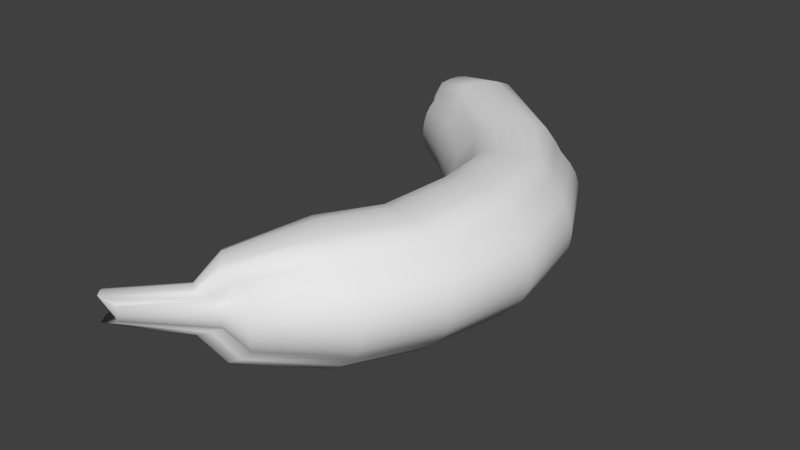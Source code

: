 # Source: banana.blend  (saved by Blender 2.76.0; exported with 4.5.12 LTS)
import bpy
from mathutils import Matrix  # noqa: F401  (used for matrix-valued properties, if any)

bpy.ops.wm.read_factory_settings(use_empty=True)
scene = bpy.context.scene
scene.name = 'Scene'

# ---- collections
col_collection_1 = bpy.data.collections.new('Collection 1'); scene.collection.children.link(col_collection_1)

# ---- world
world_world = bpy.data.worlds.new('World'); scene.world = world_world
world_world.color = (0.05088, 0.05088, 0.05088)
world_world.use_sun_shadow = False
world_world.sun_shadow_jitter_overblur = 0.0
world_world.cycles.sampling_method = 'MANUAL'
world_world.cycles.sample_map_resolution = 256

# ---- meshes
me_cylinder_001 = bpy.data.meshes.new('Cylinder.001')
me_cylinder_001.from_pydata([(-1.794, 3.617, -0.07156), (-1.253, -0.3545, -0.07825), (-1.791, 3.621, -0.03372), (-1.252, -0.3563, -0.05781), (-1.786, 3.632, 0.002482), (-1.248, -0.3615, -0.03825), (-1.779, 3.649, 0.03565), (-1.242, -0.3697, -0.02033), (-1.769, 3.672, 0.06452), (-1.234, -0.3808, -0.004733), (-1.762, 3.695, 0.09775), (-1.28, -0.4266, 0.01459), (-1.75, 3.724, 0.1294), (-1.337, -0.4845, 0.03344), (-1.735, 3.762, 0.1409), (-1.324, -0.5032, 0.03966), (-1.72, 3.803, 0.1441), (-1.311, -0.5226, 0.04137), (-1.704, 3.843, 0.1388), (-1.299, -0.5419, 0.0385), (-1.69, 3.881, 0.1252), (-1.286, -0.5605, 0.03117), (-1.68, 3.909, 0.09211), (-1.211, -0.5296, 0.01151), (-1.671, 3.929, 0.05775), (-1.152, -0.5046, -0.008438), (-1.663, 3.951, 0.02769), (-1.145, -0.5154, -0.02468), (-1.657, 3.967, -0.006367), (-1.14, -0.5233, -0.04309), (-1.654, 3.977, -0.04311), (-1.138, -0.5282, -0.06294), (-1.654, 3.98, -0.08114), (-1.137, -0.5297, -0.08349), (-1.657, 3.976, -0.119), (-1.139, -0.5278, -0.1039), (-1.662, 3.965, -0.1552), (-1.143, -0.5226, -0.1235), (-1.669, 3.948, -0.1883), (-1.149, -0.5144, -0.1414), (-1.679, 3.925, -0.2172), (-1.157, -0.5034, -0.157), (-1.69, 3.904, -0.2503), (-1.217, -0.5281, -0.1735), (-1.702, 3.875, -0.282), (-1.294, -0.5586, -0.1888), (-1.717, 3.836, -0.2935), (-1.306, -0.5399, -0.1951), (-1.733, 3.796, -0.2967), (-1.319, -0.5205, -0.1968), (-1.748, 3.756, -0.2914), (-1.332, -0.5012, -0.1939), (-1.762, 3.718, -0.2778), (-1.344, -0.4826, -0.1866), (-1.772, 3.69, -0.2447), (-1.286, -0.425, -0.1704), (-1.777, 3.668, -0.2104), (-1.239, -0.3795, -0.1533), (-1.785, 3.646, -0.1804), (-1.246, -0.3687, -0.1371), (-1.79, 3.63, -0.1463), (-1.25, -0.3608, -0.1187), (-1.793, 3.62, -0.1096), (-1.253, -0.356, -0.0988), (-0.8496, 0.373, -0.08499), (-0.8423, 0.3681, -0.01718), (-0.825, 0.3547, 0.04763), (-0.7986, 0.3333, 0.1069), (-0.7638, 0.3048, 0.1585), (-0.7741, 0.2259, 0.2187), (-0.7861, 0.1258, 0.2763), (-0.7289, 0.07757, 0.2966), (-0.6699, 0.02759, 0.3019), (-0.6114, -0.02227, 0.2919), (-0.5556, -0.07008, 0.2672), (-0.4614, -0.03978, 0.2063), (-0.388, -0.0145, 0.1436), (-0.3567, -0.04212, 0.0895), (-0.3341, -0.06247, 0.02825), (-0.321, -0.07475, -0.03775), (-0.3181, -0.07851, -0.106), (-0.3254, -0.07359, -0.1738), (-0.3427, -0.06018, -0.2386), (-0.3691, -0.03879, -0.2979), (-0.4039, -0.01026, -0.3494), (-0.4811, -0.0345, -0.4077), (-0.5791, -0.06381, -0.4629), (-0.6363, -0.01561, -0.4832), (-0.6953, 0.03438, -0.4885), (-0.7538, 0.08423, -0.4785), (-0.8096, 0.132, -0.4538), (-0.7939, 0.2312, -0.3954), (-0.7797, 0.309, -0.3346), (-0.811, 0.3367, -0.2805), (-0.8336, 0.357, -0.2192), (-0.8466, 0.3693, -0.1532), (-1.207, 3.069, 0.01466), (-1.187, 3.091, 0.1046), (-1.157, 3.128, 0.187), (-1.118, 3.176, 0.2586), (-1.158, 3.283, 0.3426), (-1.208, 3.419, 0.4232), (-1.144, 3.5, 0.4515), (-1.078, 3.585, 0.459), (-1.013, 3.67, 0.4455), (-0.9508, 3.751, 0.4114), (-0.8098, 3.733, 0.3266), (-0.6995, 3.717, 0.2393), (-0.6649, 3.764, 0.1643), (-0.6402, 3.799, 0.07937), (-0.6262, 3.819, -0.01215), (-0.6235, 3.825, -0.1068), (-0.6321, 3.817, -0.2009), (-0.6518, 3.794, -0.2909), (-0.6817, 3.758, -0.3732), (-0.7208, 3.709, -0.4448), (-0.8364, 3.723, -0.5254), (-0.9825, 3.739, -0.6016), (-1.046, 3.657, -0.6299), (-1.112, 3.572, -0.6374), (-1.177, 3.488, -0.6239), (-1.239, 3.407, -0.5898), (-1.185, 3.273, -0.5093), (-1.139, 3.168, -0.4255), (-1.174, 3.121, -0.3505), (-1.199, 3.087, -0.2656), (-1.213, 3.066, -0.1741), (-1.215, 3.06, -0.07944), (-0.7199, 0.9955, -0.08382), (-0.7079, 0.9889, 0.007009), (-0.6784, 0.9711, 0.09367), (-0.6323, 0.9427, 0.1728), (-0.5716, 0.9048, 0.2414), (-0.5406, 0.8255, 0.3209), (-0.4998, 0.7245, 0.3966), (-0.3989, 0.6604, 0.423), (-0.2946, 0.594, 0.4293), (-0.191, 0.5278, 0.4152), (-0.09204, 0.4643, 0.3813), (0.01256, 0.4725, 0.3001), (0.09314, 0.4805, 0.2164), (0.1493, 0.4438, 0.1434), (0.1902, 0.4168, 0.06096), (0.2141, 0.4005, -0.02771), (0.2202, 0.3955, -0.1192), (0.2082, 0.402, -0.21), (0.1786, 0.4199, -0.2967), (0.1326, 0.4483, -0.3759), (0.07188, 0.4862, -0.4445), (-0.01391, 0.4795, -0.523), (-0.1235, 0.4727, -0.5974), (-0.2244, 0.5367, -0.6237), (-0.3287, 0.6031, -0.63), (-0.4323, 0.6694, -0.6159), (-0.5313, 0.7329, -0.582), (-0.5671, 0.8326, -0.5021), (-0.5929, 0.9104, -0.4194), (-0.649, 0.9471, -0.3464), (-0.6899, 0.9742, -0.264), (-0.7138, 0.9905, -0.1753), (-0.7629, 2.623, 0.005458), (-0.7327, 2.639, 0.09211), (-0.6857, 2.666, 0.1713), (-0.6238, 2.702, 0.2399), (-0.5979, 2.793, 0.3195), (-0.5635, 2.91, 0.3954), (-0.4605, 2.97, 0.4218), (-0.354, 3.033, 0.4281), (-0.2482, 3.096, 0.414), (-0.1471, 3.156, 0.3801), (-0.03302, 3.127, 0.2987), (0.05508, 3.103, 0.2148), (0.1125, 3.138, 0.1418), (0.1542, 3.164, 0.05939), (0.1787, 3.179, -0.02928), (0.185, 3.184, -0.1208), (0.1728, 3.178, -0.2116), (0.1426, 3.161, -0.2983), (0.09564, 3.134, -0.3774), (0.03365, 3.098, -0.446), (-0.05971, 3.121, -0.5244), (-0.1789, 3.148, -0.5986), (-0.2819, 3.088, -0.625), (-0.3884, 3.025, -0.6312), (-0.4942, 2.962, -0.6171), (-0.5953, 2.902, -0.5832), (-0.6246, 2.787, -0.5035), (-0.6452, 2.697, -0.421), (-0.7026, 2.662, -0.348), (-0.7443, 2.637, -0.2655), (-0.7688, 2.621, -0.1769), (-0.7751, 2.616, -0.08537), (-0.8225, 0.1153, -0.08808), (-0.8191, 0.1131, -0.05671), (-0.8112, 0.1069, -0.02674), (-0.7989, 0.09697, 0.0006888), (-0.7828, 0.08377, 0.02452), (-0.8179, 0.01157, 0.05304), (-0.8615, -0.0796, 0.08053), (-0.8351, -0.1019, 0.0899), (-0.8078, -0.125, 0.09234), (-0.7807, -0.1481, 0.08776), (-0.7549, -0.1702, 0.07633), (-0.6733, -0.1113, 0.04733), (-0.609, -0.0639, 0.01766), (-0.5945, -0.07667, -0.007377), (-0.5841, -0.08608, -0.0357), (-0.5781, -0.09177, -0.06623), (-0.5767, -0.0935, -0.09778), (-0.5801, -0.09123, -0.1291), (-0.5881, -0.08502, -0.1591), (-0.6003, -0.07513, -0.1865), (-0.6164, -0.06194, -0.2104), (-0.6824, -0.1089, -0.2367), (-0.7658, -0.1673, -0.2614), (-0.7923, -0.145, -0.2707), (-0.8196, -0.1219, -0.2732), (-0.8466, -0.09881, -0.2686), (-0.8724, -0.0767, -0.2572), (-0.8271, 0.01401, -0.231), (-0.7902, 0.08573, -0.2035), (-0.8047, 0.09851, -0.1785), (-0.8151, 0.1079, -0.1502), (-0.8211, 0.1136, -0.1196), (-1.584, 3.331, 0.00374), (-1.574, 3.353, 0.07739), (-1.559, 3.388, 0.1449), (-1.539, 3.435, 0.2036), (-1.563, 3.497, 0.2721), (-1.561, 3.563, 0.337), (-1.53, 3.642, 0.3604), (-1.498, 3.724, 0.3669), (-1.467, 3.805, 0.3561), (-1.438, 3.883, 0.3285), (-1.396, 3.931, 0.2606), (-1.339, 3.958, 0.1898), (-1.323, 4.003, 0.1287), (-1.312, 4.036, 0.05938), (-1.306, 4.056, -0.01537), (-1.306, 4.062, -0.09273), (-1.311, 4.053, -0.1697), (-1.321, 4.031, -0.2434), (-1.336, 3.996, -0.3108), (-1.355, 3.949, -0.3696), (-1.417, 3.921, -0.436), (-1.462, 3.871, -0.4999), (-1.493, 3.792, -0.5233), (-1.525, 3.71, -0.5298), (-1.556, 3.629, -0.519), (-1.585, 3.551, -0.4914), (-1.584, 3.486, -0.4246), (-1.556, 3.427, -0.3558), (-1.572, 3.382, -0.2946), (-1.583, 3.349, -0.2254), (-1.589, 3.329, -0.1506), (-1.589, 3.323, -0.07324), (-0.5003, 1.796, -0.08901), (-0.4858, 1.796, 0.007014), (-0.4492, 1.794, 0.0986), (-0.3919, 1.792, 0.1822), (-0.3162, 1.789, 0.2547), (-0.243, 1.794, 0.3381), (-0.1487, 1.8, 0.4173), (-0.02244, 1.795, 0.445), (0.1082, 1.789, 0.4514), (0.2381, 1.784, 0.4363), (0.3623, 1.779, 0.4003), (0.4502, 1.764, 0.315), (0.5169, 1.753, 0.2269), (0.5877, 1.75, 0.1496), (0.6393, 1.748, 0.06235), (0.6697, 1.746, -0.03146), (0.6778, 1.746, -0.1282), (0.6633, 1.746, -0.2243), (0.6267, 1.748, -0.3159), (0.5694, 1.75, -0.3995), (0.4936, 1.753, -0.4719), (0.4212, 1.764, -0.5554), (0.3278, 1.779, -0.6346), (0.2015, 1.784, -0.6623), (0.07087, 1.789, -0.6687), (-0.05902, 1.795, -0.6536), (-0.1832, 1.8, -0.6176), (-0.272, 1.794, -0.5323), (-0.3394, 1.789, -0.4442), (-0.4102, 1.792, -0.3669), (-0.4618, 1.794, -0.2796), (-0.4922, 1.796, -0.1858), (-0.5399, 1.33, -0.08907), (-0.5266, 1.326, 0.001747), (-0.4933, 1.316, 0.08837), (-0.4413, 1.301, 0.1675), (-0.3726, 1.281, 0.236), (-0.3128, 1.241, 0.315), (-0.2355, 1.189, 0.3901), (-0.121, 1.155, 0.4164), (-0.002651, 1.119, 0.4225), (0.115, 1.084, 0.4083), (0.2275, 1.05, 0.3743), (0.3154, 1.051, 0.2935), (0.3823, 1.053, 0.2101), (0.4464, 1.033, 0.137), (0.493, 1.019, 0.05451), (0.5205, 1.01, -0.03419), (0.5277, 1.007, -0.1257), (0.5145, 1.011, -0.2165), (0.4812, 1.02, -0.3032), (0.4292, 1.036, -0.3822), (0.3605, 1.056, -0.4508), (0.2882, 1.055, -0.5296), (0.1952, 1.054, -0.6044), (0.08074, 1.088, -0.6306), (-0.03762, 1.124, -0.6368), (-0.1553, 1.16, -0.6225), (-0.2678, 1.194, -0.5885), (-0.34, 1.244, -0.508), (-0.3944, 1.284, -0.4249), (-0.4585, 1.304, -0.3518), (-0.5051, 1.318, -0.2693), (-0.5326, 1.327, -0.1806), (-0.5382, 2.25, 0.003926), (-0.5037, 2.257, 0.09199), (-0.4498, 2.268, 0.1724), (-0.3784, 2.283, 0.2421), (-0.3177, 2.334, 0.3223), (-0.2391, 2.399, 0.3986), (-0.1202, 2.424, 0.4253), (0.002786, 2.451, 0.4314), (0.1251, 2.476, 0.4169), (0.242, 2.501, 0.3823), (0.335, 2.473, 0.3002), (0.4059, 2.45, 0.2154), (0.4725, 2.464, 0.1411), (0.521, 2.474, 0.05717), (0.5497, 2.48, -0.03304), (0.5573, 2.482, -0.1261), (0.5436, 2.48, -0.2184), (0.5091, 2.472, -0.3065), (0.4551, 2.461, -0.3869), (0.3838, 2.446, -0.4566), (0.3074, 2.469, -0.5367), (0.2092, 2.496, -0.6128), (0.09029, 2.471, -0.6394), (-0.03268, 2.445, -0.6456), (-0.155, 2.419, -0.6311), (-0.2719, 2.394, -0.5964), (-0.3453, 2.33, -0.5145), (-0.4006, 2.28, -0.4299), (-0.4672, 2.266, -0.3556), (-0.5157, 2.255, -0.2717), (-0.5443, 2.249, -0.1815), (-0.5519, 2.247, -0.08841)], [], [(192, 1, 3, 193), (193, 3, 5, 194), (194, 5, 7, 195), (195, 7, 9, 196), (196, 9, 11, 197), (197, 11, 13, 198), (198, 13, 15, 199), (199, 15, 17, 200), (200, 17, 19, 201), (201, 19, 21, 202), (202, 21, 23, 203), (203, 23, 25, 204), (204, 25, 27, 205), (205, 27, 29, 206), (206, 29, 31, 207), (207, 31, 33, 208), (208, 33, 35, 209), (209, 35, 37, 210), (210, 37, 39, 211), (211, 39, 41, 212), (212, 41, 43, 213), (213, 43, 45, 214), (214, 45, 47, 215), (215, 47, 49, 216), (216, 49, 51, 217), (217, 51, 53, 218), (218, 53, 55, 219), (219, 55, 57, 220), (220, 57, 59, 221), (221, 59, 61, 222), (3, 1, 63, 61, 59, 57, 55, 53, 51, 49, 47, 45, 43, 41, 39, 37, 35, 33, 31, 29, 27, 25, 23, 21, 19, 17, 15, 13, 11, 9, 7, 5), (223, 63, 1, 192), (222, 61, 63, 223), (0, 2, 4, 6, 8, 10, 12, 14, 16, 18, 20, 22, 24, 26, 28, 30, 32, 34, 36, 38, 40, 42, 44, 46, 48, 50, 52, 54, 56, 58, 60, 62), (158, 94, 95, 159), (159, 95, 64, 128), (157, 93, 94, 158), (156, 92, 93, 157), (155, 91, 92, 156), (154, 90, 91, 155), (153, 89, 90, 154), (152, 88, 89, 153), (151, 87, 88, 152), (150, 86, 87, 151), (149, 85, 86, 150), (148, 84, 85, 149), (147, 83, 84, 148), (146, 82, 83, 147), (145, 81, 82, 146), (144, 80, 81, 145), (143, 79, 80, 144), (142, 78, 79, 143), (141, 77, 78, 142), (140, 76, 77, 141), (139, 75, 76, 140), (138, 74, 75, 139), (137, 73, 74, 138), (136, 72, 73, 137), (135, 71, 72, 136), (134, 70, 71, 135), (133, 69, 70, 134), (132, 68, 69, 133), (131, 67, 68, 132), (130, 66, 67, 131), (129, 65, 66, 130), (128, 64, 65, 129), (255, 127, 96, 224), (224, 96, 97, 225), (225, 97, 98, 226), (226, 98, 99, 227), (227, 99, 100, 228), (228, 100, 101, 229), (229, 101, 102, 230), (230, 102, 103, 231), (231, 103, 104, 232), (232, 104, 105, 233), (233, 105, 106, 234), (234, 106, 107, 235), (235, 107, 108, 236), (236, 108, 109, 237), (237, 109, 110, 238), (238, 110, 111, 239), (239, 111, 112, 240), (240, 112, 113, 241), (241, 113, 114, 242), (242, 114, 115, 243), (243, 115, 116, 244), (244, 116, 117, 245), (245, 117, 118, 246), (246, 118, 119, 247), (247, 119, 120, 248), (248, 120, 121, 249), (249, 121, 122, 250), (250, 122, 123, 251), (251, 123, 124, 252), (252, 124, 125, 253), (254, 126, 127, 255), (253, 125, 126, 254), (288, 128, 129, 289), (289, 129, 130, 290), (290, 130, 131, 291), (291, 131, 132, 292), (292, 132, 133, 293), (293, 133, 134, 294), (294, 134, 135, 295), (295, 135, 136, 296), (296, 136, 137, 297), (297, 137, 138, 298), (298, 138, 139, 299), (299, 139, 140, 300), (300, 140, 141, 301), (301, 141, 142, 302), (302, 142, 143, 303), (303, 143, 144, 304), (304, 144, 145, 305), (305, 145, 146, 306), (306, 146, 147, 307), (307, 147, 148, 308), (308, 148, 149, 309), (309, 149, 150, 310), (310, 150, 151, 311), (311, 151, 152, 312), (312, 152, 153, 313), (313, 153, 154, 314), (314, 154, 155, 315), (315, 155, 156, 316), (316, 156, 157, 317), (317, 157, 158, 318), (319, 159, 128, 288), (318, 158, 159, 319), (125, 189, 190, 126), (126, 190, 191, 127), (124, 188, 189, 125), (123, 187, 188, 124), (122, 186, 187, 123), (121, 185, 186, 122), (120, 184, 185, 121), (119, 183, 184, 120), (118, 182, 183, 119), (117, 181, 182, 118), (116, 180, 181, 117), (115, 179, 180, 116), (114, 178, 179, 115), (113, 177, 178, 114), (112, 176, 177, 113), (111, 175, 176, 112), (110, 174, 175, 111), (109, 173, 174, 110), (108, 172, 173, 109), (107, 171, 172, 108), (106, 170, 171, 107), (105, 169, 170, 106), (104, 168, 169, 105), (103, 167, 168, 104), (102, 166, 167, 103), (101, 165, 166, 102), (100, 164, 165, 101), (99, 163, 164, 100), (98, 162, 163, 99), (97, 161, 162, 98), (96, 160, 161, 97), (127, 191, 160, 96), (94, 222, 223, 95), (95, 223, 192, 64), (93, 221, 222, 94), (92, 220, 221, 93), (91, 219, 220, 92), (90, 218, 219, 91), (89, 217, 218, 90), (88, 216, 217, 89), (87, 215, 216, 88), (86, 214, 215, 87), (85, 213, 214, 86), (84, 212, 213, 85), (83, 211, 212, 84), (82, 210, 211, 83), (81, 209, 210, 82), (80, 208, 209, 81), (79, 207, 208, 80), (78, 206, 207, 79), (77, 205, 206, 78), (76, 204, 205, 77), (75, 203, 204, 76), (74, 202, 203, 75), (73, 201, 202, 74), (72, 200, 201, 73), (71, 199, 200, 72), (70, 198, 199, 71), (69, 197, 198, 70), (68, 196, 197, 69), (67, 195, 196, 68), (66, 194, 195, 67), (65, 193, 194, 66), (64, 192, 193, 65), (60, 253, 254, 62), (62, 254, 255, 0), (58, 252, 253, 60), (56, 251, 252, 58), (54, 250, 251, 56), (52, 249, 250, 54), (50, 248, 249, 52), (48, 247, 248, 50), (46, 246, 247, 48), (44, 245, 246, 46), (42, 244, 245, 44), (40, 243, 244, 42), (38, 242, 243, 40), (36, 241, 242, 38), (34, 240, 241, 36), (32, 239, 240, 34), (30, 238, 239, 32), (28, 237, 238, 30), (26, 236, 237, 28), (24, 235, 236, 26), (22, 234, 235, 24), (20, 233, 234, 22), (18, 232, 233, 20), (16, 231, 232, 18), (14, 230, 231, 16), (12, 229, 230, 14), (10, 228, 229, 12), (8, 227, 228, 10), (6, 226, 227, 8), (4, 225, 226, 6), (2, 224, 225, 4), (0, 255, 224, 2), (349, 286, 287, 350), (350, 287, 256, 351), (348, 285, 286, 349), (347, 284, 285, 348), (346, 283, 284, 347), (345, 282, 283, 346), (344, 281, 282, 345), (343, 280, 281, 344), (342, 279, 280, 343), (341, 278, 279, 342), (340, 277, 278, 341), (339, 276, 277, 340), (338, 275, 276, 339), (337, 274, 275, 338), (336, 273, 274, 337), (335, 272, 273, 336), (334, 271, 272, 335), (333, 270, 271, 334), (332, 269, 270, 333), (331, 268, 269, 332), (330, 267, 268, 331), (329, 266, 267, 330), (328, 265, 266, 329), (327, 264, 265, 328), (326, 263, 264, 327), (325, 262, 263, 326), (324, 261, 262, 325), (323, 260, 261, 324), (322, 259, 260, 323), (321, 258, 259, 322), (320, 257, 258, 321), (351, 256, 257, 320), (286, 318, 319, 287), (287, 319, 288, 256), (285, 317, 318, 286), (284, 316, 317, 285), (283, 315, 316, 284), (282, 314, 315, 283), (281, 313, 314, 282), (280, 312, 313, 281), (279, 311, 312, 280), (278, 310, 311, 279), (277, 309, 310, 278), (276, 308, 309, 277), (275, 307, 308, 276), (274, 306, 307, 275), (273, 305, 306, 274), (272, 304, 305, 273), (271, 303, 304, 272), (270, 302, 303, 271), (269, 301, 302, 270), (268, 300, 301, 269), (267, 299, 300, 268), (266, 298, 299, 267), (265, 297, 298, 266), (264, 296, 297, 265), (263, 295, 296, 264), (262, 294, 295, 263), (261, 293, 294, 262), (260, 292, 293, 261), (259, 291, 292, 260), (258, 290, 291, 259), (257, 289, 290, 258), (256, 288, 289, 257), (191, 351, 320, 160), (160, 320, 321, 161), (161, 321, 322, 162), (162, 322, 323, 163), (163, 323, 324, 164), (164, 324, 325, 165), (165, 325, 326, 166), (166, 326, 327, 167), (167, 327, 328, 168), (168, 328, 329, 169), (169, 329, 330, 170), (170, 330, 331, 171), (171, 331, 332, 172), (172, 332, 333, 173), (173, 333, 334, 174), (174, 334, 335, 175), (175, 335, 336, 176), (176, 336, 337, 177), (177, 337, 338, 178), (178, 338, 339, 179), (179, 339, 340, 180), (180, 340, 341, 181), (181, 341, 342, 182), (182, 342, 343, 183), (183, 343, 344, 184), (184, 344, 345, 185), (185, 345, 346, 186), (186, 346, 347, 187), (187, 347, 348, 188), (188, 348, 349, 189), (190, 350, 351, 191), (189, 349, 350, 190)])
me_cylinder_001.polygons.foreach_set('use_smooth', [True] * 322)
_uv = me_cylinder_001.uv_layers.new(name='UVMap')
_uv.uv.foreach_set('vector', [0.3929, 0.1462, 0.2186, 0.04457, 0.2193, 0.04417, 0.3943, 0.1457, 0.3943, 0.1457, 0.2193, 0.04417, 0.2209, 0.04305, 0.3975, 0.1444, 0.3975, 0.1444, 0.2209, 0.04305, 0.2233, 0.04127, 0.4025, 0.1422, 0.4025, 0.1422, 0.2233, 0.04127, 0.2264, 0.03888, 0.409, 0.1394, 0.409, 0.1394, 0.2264, 0.03888, 0.2079, 0.02897, 0.3948, 0.1238, 0.3948, 0.1238, 0.2079, 0.02897, 0.1848, 0.01644, 0.3771, 0.104, 0.3771, 0.104, 0.1848, 0.01644, 0.1899, 0.0124, 0.3878, 0.09922, 0.3878, 0.09922, 0.1899, 0.0124, 0.1951, 0.008202, 0.3989, 0.09421, 0.3989, 0.09421, 0.1951, 0.008202, 0.2003, 0.004016, 0.4098, 0.08923, 0.4098, 0.08923, 0.2003, 0.004016, 0.2052, 0.0, 0.4203, 0.08444, 0.4203, 0.08444, 0.2052, 0.0, 0.2356, 0.006673, 0.4533, 0.09718, 0.4533, 0.09718, 0.2356, 0.006673, 0.2596, 0.01208, 0.4793, 0.1074, 0.4793, 0.1074, 0.2596, 0.01208, 0.2623, 0.009755, 0.4852, 0.1047, 0.4852, 0.1047, 0.2623, 0.009755, 0.2643, 0.008038, 0.4894, 0.1026, 0.4894, 0.1026, 0.2643, 0.008038, 0.2653, 0.006996, 0.4918, 0.1014, 0.4918, 0.1014, 0.2653, 0.006996, 0.2655, 0.00667, 0.4924, 0.101, 0.4924, 0.101, 0.2655, 0.00667, 0.2648, 0.007072, 0.491, 0.1015, 0.491, 0.1015, 0.2648, 0.007072, 0.2632, 0.008187, 0.4878, 0.1029, 0.4878, 0.1029, 0.2632, 0.008187, 0.2608, 0.009972, 0.4828, 0.105, 0.4828, 0.105, 0.2608, 0.009972, 0.2577, 0.01236, 0.4763, 0.1079, 0.4763, 0.1079, 0.2577, 0.01236, 0.2332, 0.007017, 0.4496, 0.0977, 0.4496, 0.0977, 0.2332, 0.007017, 0.2023, 0.0004088, 0.4159, 0.08507, 0.4159, 0.08507, 0.2023, 0.0004088, 0.1972, 0.00445, 0.4052, 0.08989, 0.4052, 0.08989, 0.1972, 0.00445, 0.192, 0.008645, 0.3941, 0.09489, 0.3941, 0.09489, 0.192, 0.008645, 0.1869, 0.01283, 0.3832, 0.09988, 0.3832, 0.09988, 0.1869, 0.01283, 0.1819, 0.01685, 0.3727, 0.1047, 0.3727, 0.1047, 0.1819, 0.01685, 0.2055, 0.02932, 0.3911, 0.1243, 0.3911, 0.1243, 0.2055, 0.02932, 0.2245, 0.03916, 0.406, 0.1398, 0.406, 0.1398, 0.2245, 0.03916, 0.2217, 0.04149, 0.4001, 0.1426, 0.4001, 0.1426, 0.2217, 0.04149, 0.2198, 0.0432, 0.3959, 0.1446, 0.2193, 0.04417, 0.2186, 0.04457, 0.2187, 0.04424, 0.2198, 0.0432, 0.2217, 0.04149, 0.2245, 0.03916, 0.2055, 0.02932, 0.1819, 0.01685, 0.1869, 0.01283, 0.192, 0.008645, 0.1972, 0.00445, 0.2023, 0.0004088, 0.2332, 0.007017, 0.2577, 0.01236, 0.2608, 0.009972, 0.2632, 0.008187, 0.2648, 0.007072, 0.2655, 0.00667, 0.2653, 0.006996, 0.2643, 0.008038, 0.2623, 0.009755, 0.2596, 0.01208, 0.2356, 0.006673, 0.2052, 0.0, 0.2003, 0.004016, 0.1951, 0.008202, 0.1899, 0.0124, 0.1848, 0.01644, 0.2079, 0.02897, 0.2264, 0.03888, 0.2233, 0.04127, 0.2209, 0.04305, 0.3935, 0.1458, 0.2187, 0.04424, 0.2186, 0.04457, 0.3929, 0.1462, 0.3959, 0.1446, 0.2198, 0.0432, 0.2187, 0.04424, 0.3935, 0.1458, 0.0, 0.9038, 0.0009979, 0.9047, 0.00304, 0.907, 0.006049, 0.9108, 0.009907, 0.9157, 0.01276, 0.9207, 0.01753, 0.9269, 0.02367, 0.9353, 0.02995, 0.944, 0.03613, 0.9526, 0.04197, 0.9609, 0.04592, 0.9669, 0.04976, 0.9713, 0.05291, 0.9761, 0.0551, 0.9796, 0.05627, 0.9817, 0.05635, 0.9824, 0.05536, 0.9815, 0.05331, 0.9791, 0.05031, 0.9754, 0.04645, 0.9704, 0.0418, 0.9658, 0.03707, 0.9596, 0.03093, 0.9512, 0.02465, 0.9425, 0.01847, 0.9339, 0.01263, 0.9255, 0.008636, 0.9196, 0.006598, 0.9148, 0.003449, 0.9101, 0.001249, 0.9065, 8.486e-05, 0.9044, 0.4466, 0.332, 0.3884, 0.1985, 0.3831, 0.2012, 0.4369, 0.3355, 0.4369, 0.3355, 0.3831, 0.2012, 0.382, 0.202, 0.4344, 0.3366, 0.4631, 0.3262, 0.3976, 0.1941, 0.3884, 0.1985, 0.4466, 0.332, 0.4858, 0.3182, 0.4103, 0.1881, 0.3976, 0.1941, 0.4631, 0.3262, 0.4963, 0.3014, 0.4045, 0.1713, 0.4103, 0.1881, 0.4858, 0.3182, 0.5108, 0.2798, 0.3982, 0.1498, 0.4045, 0.1713, 0.4963, 0.3014, 0.5508, 0.2661, 0.4207, 0.1395, 0.3982, 0.1498, 0.5108, 0.2798, 0.5927, 0.2517, 0.4444, 0.1287, 0.4207, 0.1395, 0.5508, 0.2661, 0.6349, 0.2374, 0.4683, 0.1179, 0.4444, 0.1287, 0.5927, 0.2517, 0.6757, 0.2235, 0.4914, 0.1075, 0.4683, 0.1179, 0.6349, 0.2374, 0.7201, 0.225, 0.531, 0.1138, 0.4914, 0.1075, 0.6757, 0.2235, 0.7548, 0.2264, 0.5623, 0.119, 0.531, 0.1138, 0.7201, 0.225, 0.7794, 0.2182, 0.5764, 0.1129, 0.5623, 0.119, 0.7548, 0.2264, 0.798, 0.2121, 0.5871, 0.1082, 0.5764, 0.1129, 0.7794, 0.2182, 0.81, 0.2082, 0.5941, 0.1053, 0.5871, 0.1082, 0.798, 0.2121, 0.8148, 0.2068, 0.597, 0.1043, 0.5941, 0.1053, 0.81, 0.2082, 0.8124, 0.2079, 0.5958, 0.1051, 0.597, 0.1043, 0.8148, 0.2068, 0.8027, 0.2114, 0.5906, 0.1077, 0.5958, 0.1051, 0.8124, 0.2079, 0.7861, 0.2173, 0.5814, 0.1121, 0.5906, 0.1077, 0.8027, 0.2114, 0.7634, 0.2252, 0.5687, 0.1181, 0.5814, 0.1121, 0.7861, 0.2173, 0.7308, 0.2235, 0.539, 0.1127, 0.5687, 0.1181, 0.7634, 0.2252, 0.6885, 0.2217, 0.5009, 0.1061, 0.539, 0.1127, 0.7308, 0.2235, 0.6484, 0.2354, 0.4784, 0.1164, 0.5009, 0.1061, 0.6885, 0.2217, 0.6065, 0.2498, 0.4547, 0.1272, 0.4784, 0.1164, 0.6484, 0.2354, 0.5643, 0.2641, 0.4308, 0.138, 0.4547, 0.1272, 0.6065, 0.2498, 0.5235, 0.278, 0.4077, 0.1485, 0.4308, 0.138, 0.5643, 0.2641, 0.507, 0.2999, 0.4125, 0.1701, 0.4077, 0.1485, 0.5235, 0.278, 0.4944, 0.317, 0.4167, 0.1872, 0.4125, 0.1701, 0.507, 0.2999, 0.4699, 0.3252, 0.4026, 0.1934, 0.4167, 0.1872, 0.4944, 0.317, 0.4512, 0.3313, 0.3919, 0.198, 0.4026, 0.1934, 0.4699, 0.3252, 0.4393, 0.3352, 0.3849, 0.2009, 0.3919, 0.198, 0.4512, 0.3313, 0.4344, 0.3366, 0.382, 0.202, 0.3849, 0.2009, 0.4393, 0.3352, 0.08279, 0.8402, 0.2339, 0.7833, 0.2374, 0.7851, 0.08482, 0.8419, 0.08482, 0.8419, 0.2374, 0.7851, 0.2454, 0.7901, 0.08897, 0.8467, 0.08897, 0.8467, 0.2454, 0.7901, 0.2575, 0.7979, 0.09509, 0.8543, 0.09509, 0.8543, 0.2575, 0.7979, 0.2733, 0.8084, 0.1029, 0.8645, 0.1029, 0.8645, 0.2733, 0.8084, 0.2571, 0.8315, 0.09331, 0.8777, 0.09331, 0.8777, 0.2571, 0.8315, 0.2371, 0.8609, 0.09425, 0.8921, 0.09425, 0.8921, 0.2371, 0.8609, 0.263, 0.8785, 0.1067, 0.9092, 0.1067, 0.9092, 0.263, 0.8785, 0.2896, 0.8969, 0.1195, 0.9269, 0.1195, 0.9269, 0.2896, 0.8969, 0.3159, 0.9152, 0.1321, 0.9445, 0.1321, 0.9445, 0.3159, 0.9152, 0.341, 0.9327, 0.144, 0.9614, 0.144, 0.9614, 0.341, 0.9327, 0.3981, 0.9289, 0.1608, 0.9718, 0.1608, 0.9718, 0.3981, 0.9289, 0.4427, 0.9255, 0.184, 0.9775, 0.184, 0.9775, 0.4427, 0.9255, 0.4567, 0.9356, 0.1904, 0.9872, 0.1904, 0.9872, 0.4567, 0.9356, 0.4667, 0.9431, 0.1949, 0.9944, 0.1949, 0.9944, 0.4667, 0.9431, 0.4724, 0.9475, 0.1973, 0.9987, 0.1973, 0.9987, 0.4724, 0.9475, 0.4735, 0.9489, 0.1974, 1.0, 0.1974, 1.0, 0.4735, 0.9489, 0.47, 0.9471, 0.1954, 0.9982, 0.1954, 0.9982, 0.47, 0.9471, 0.462, 0.9421, 0.1912, 0.9934, 0.1912, 0.9934, 0.462, 0.9421, 0.4499, 0.9343, 0.1851, 0.9858, 0.1851, 0.9858, 0.4499, 0.9343, 0.4341, 0.9238, 0.1773, 0.9757, 0.1773, 0.9757, 0.4341, 0.9238, 0.3873, 0.9268, 0.1524, 0.9695, 0.1524, 0.9695, 0.3873, 0.9268, 0.3282, 0.9301, 0.134, 0.9587, 0.134, 0.9587, 0.3282, 0.9301, 0.3023, 0.9125, 0.1215, 0.9417, 0.1215, 0.9417, 0.3023, 0.9125, 0.2757, 0.8941, 0.1087, 0.924, 0.1087, 0.924, 0.2757, 0.8941, 0.2494, 0.8758, 0.09616, 0.9063, 0.09616, 0.9063, 0.2494, 0.8758, 0.2243, 0.8583, 0.08428, 0.8894, 0.08428, 0.8894, 0.2243, 0.8583, 0.2464, 0.8293, 0.08492, 0.8755, 0.08492, 0.8755, 0.2464, 0.8293, 0.2647, 0.8067, 0.09621, 0.8627, 0.09621, 0.8627, 0.2647, 0.8067, 0.2507, 0.7966, 0.0898, 0.8529, 0.0898, 0.8529, 0.2507, 0.7966, 0.2407, 0.7891, 0.08533, 0.8458, 0.08296, 0.8414, 0.2351, 0.7847, 0.2339, 0.7833, 0.08279, 0.8402, 0.08533, 0.8458, 0.2407, 0.7891, 0.2351, 0.7847, 0.08296, 0.8414, 0.5073, 0.4089, 0.4344, 0.3366, 0.4393, 0.3352, 0.5127, 0.4081, 0.5127, 0.4081, 0.4393, 0.3352, 0.4512, 0.3313, 0.5261, 0.4061, 0.5261, 0.4061, 0.4512, 0.3313, 0.4699, 0.3252, 0.5472, 0.4028, 0.5472, 0.4028, 0.4699, 0.3252, 0.4944, 0.317, 0.575, 0.3984, 0.575, 0.3984, 0.4944, 0.317, 0.507, 0.2999, 0.5992, 0.3897, 0.5992, 0.3897, 0.507, 0.2999, 0.5235, 0.278, 0.6304, 0.3786, 0.6304, 0.3786, 0.5235, 0.278, 0.5643, 0.2641, 0.6768, 0.3712, 0.6768, 0.3712, 0.5643, 0.2641, 0.6065, 0.2498, 0.7247, 0.3634, 0.7247, 0.3634, 0.6065, 0.2498, 0.6484, 0.2354, 0.7723, 0.3557, 0.7723, 0.3557, 0.6484, 0.2354, 0.6885, 0.2217, 0.8178, 0.3484, 0.8178, 0.3484, 0.6885, 0.2217, 0.7308, 0.2235, 0.8533, 0.3487, 0.8533, 0.3487, 0.7308, 0.2235, 0.7634, 0.2252, 0.8804, 0.3491, 0.8804, 0.3491, 0.7634, 0.2252, 0.7861, 0.2173, 0.9063, 0.3448, 0.9063, 0.3448, 0.7861, 0.2173, 0.8027, 0.2114, 0.9252, 0.3417, 0.9252, 0.3417, 0.8027, 0.2114, 0.8124, 0.2079, 0.9363, 0.3398, 0.9363, 0.3398, 0.8124, 0.2079, 0.8148, 0.2068, 0.9393, 0.3392, 0.9393, 0.3392, 0.8148, 0.2068, 0.81, 0.2082, 0.9339, 0.3399, 0.9339, 0.3399, 0.81, 0.2082, 0.798, 0.2121, 0.9204, 0.342, 0.9204, 0.342, 0.798, 0.2121, 0.7794, 0.2182, 0.8994, 0.3453, 0.8994, 0.3453, 0.7794, 0.2182, 0.7548, 0.2264, 0.8716, 0.3497, 0.8716, 0.3497, 0.7548, 0.2264, 0.7201, 0.225, 0.8424, 0.3494, 0.8424, 0.3494, 0.7201, 0.225, 0.6757, 0.2235, 0.8047, 0.3493, 0.8047, 0.3493, 0.6757, 0.2235, 0.6349, 0.2374, 0.7584, 0.3567, 0.7584, 0.3567, 0.6349, 0.2374, 0.5927, 0.2517, 0.7105, 0.3644, 0.7105, 0.3644, 0.5927, 0.2517, 0.5508, 0.2661, 0.6629, 0.3721, 0.6629, 0.3721, 0.5508, 0.2661, 0.5108, 0.2798, 0.6174, 0.3795, 0.6174, 0.3795, 0.5108, 0.2798, 0.4963, 0.3014, 0.5882, 0.3905, 0.5882, 0.3905, 0.4963, 0.3014, 0.4858, 0.3182, 0.5661, 0.399, 0.5661, 0.399, 0.4858, 0.3182, 0.4631, 0.3262, 0.5402, 0.4033, 0.5402, 0.4033, 0.4631, 0.3262, 0.4466, 0.332, 0.5213, 0.4064, 0.5102, 0.4083, 0.4369, 0.3355, 0.4344, 0.3366, 0.5073, 0.4089, 0.5213, 0.4064, 0.4466, 0.332, 0.4369, 0.3355, 0.5102, 0.4083, 0.2407, 0.7891, 0.4246, 0.6917, 0.4147, 0.6883, 0.2351, 0.7847, 0.2351, 0.7847, 0.4147, 0.6883, 0.4121, 0.6873, 0.2339, 0.7833, 0.2507, 0.7966, 0.4414, 0.6972, 0.4246, 0.6917, 0.2407, 0.7891, 0.2647, 0.8067, 0.4647, 0.7048, 0.4414, 0.6972, 0.2507, 0.7966, 0.2464, 0.8293, 0.473, 0.7243, 0.4647, 0.7048, 0.2647, 0.8067, 0.2243, 0.8583, 0.4849, 0.7492, 0.473, 0.7243, 0.2464, 0.8293, 0.2494, 0.8758, 0.5258, 0.7622, 0.4849, 0.7492, 0.2243, 0.8583, 0.2757, 0.8941, 0.5686, 0.7757, 0.5258, 0.7622, 0.2494, 0.8758, 0.3023, 0.9125, 0.6117, 0.7893, 0.5686, 0.7757, 0.2757, 0.8941, 0.3282, 0.9301, 0.6534, 0.8024, 0.6117, 0.7893, 0.3023, 0.9125, 0.3873, 0.9268, 0.7016, 0.7965, 0.6534, 0.8024, 0.3282, 0.9301, 0.4341, 0.9238, 0.7393, 0.7916, 0.7016, 0.7965, 0.3873, 0.9268, 0.4499, 0.9343, 0.7644, 0.7993, 0.7393, 0.7916, 0.4341, 0.9238, 0.462, 0.9421, 0.7834, 0.8051, 0.7644, 0.7993, 0.4499, 0.9343, 0.47, 0.9471, 0.7956, 0.8088, 0.7834, 0.8051, 0.462, 0.9421, 0.4735, 0.9489, 0.8006, 0.8101, 0.7956, 0.8088, 0.47, 0.9471, 0.4724, 0.9475, 0.798, 0.8091, 0.8006, 0.8101, 0.4735, 0.9489, 0.4667, 0.9431, 0.7881, 0.8057, 0.798, 0.8091, 0.4724, 0.9475, 0.4567, 0.9356, 0.7712, 0.8002, 0.7881, 0.8057, 0.4667, 0.9431, 0.4427, 0.9255, 0.748, 0.7926, 0.7712, 0.8002, 0.4567, 0.9356, 0.3981, 0.9289, 0.7124, 0.7979, 0.748, 0.7926, 0.4427, 0.9255, 0.341, 0.9327, 0.6662, 0.804, 0.7124, 0.7979, 0.3981, 0.9289, 0.3159, 0.9152, 0.6253, 0.791, 0.6662, 0.804, 0.341, 0.9327, 0.2896, 0.8969, 0.5825, 0.7775, 0.6253, 0.791, 0.3159, 0.9152, 0.263, 0.8785, 0.5394, 0.7639, 0.5825, 0.7775, 0.2896, 0.8969, 0.2371, 0.8609, 0.4977, 0.7508, 0.5394, 0.7639, 0.263, 0.8785, 0.2571, 0.8315, 0.4838, 0.7256, 0.4977, 0.7508, 0.2371, 0.8609, 0.2733, 0.8084, 0.4733, 0.7058, 0.4838, 0.7256, 0.2571, 0.8315, 0.2575, 0.7979, 0.4483, 0.6981, 0.4733, 0.7058, 0.2733, 0.8084, 0.2454, 0.7901, 0.4292, 0.6923, 0.4483, 0.6981, 0.2575, 0.7979, 0.2374, 0.7851, 0.417, 0.6886, 0.4292, 0.6923, 0.2454, 0.7901, 0.2339, 0.7833, 0.4121, 0.6873, 0.417, 0.6886, 0.2374, 0.7851, 0.3884, 0.1985, 0.3959, 0.1446, 0.3935, 0.1458, 0.3831, 0.2012, 0.3831, 0.2012, 0.3935, 0.1458, 0.3929, 0.1462, 0.382, 0.202, 0.3976, 0.1941, 0.4001, 0.1426, 0.3959, 0.1446, 0.3884, 0.1985, 0.4103, 0.1881, 0.406, 0.1398, 0.4001, 0.1426, 0.3976, 0.1941, 0.4045, 0.1713, 0.3911, 0.1243, 0.406, 0.1398, 0.4103, 0.1881, 0.3982, 0.1498, 0.3727, 0.1047, 0.3911, 0.1243, 0.4045, 0.1713, 0.4207, 0.1395, 0.3832, 0.09988, 0.3727, 0.1047, 0.3982, 0.1498, 0.4444, 0.1287, 0.3941, 0.09489, 0.3832, 0.09988, 0.4207, 0.1395, 0.4683, 0.1179, 0.4052, 0.08989, 0.3941, 0.09489, 0.4444, 0.1287, 0.4914, 0.1075, 0.4159, 0.08507, 0.4052, 0.08989, 0.4683, 0.1179, 0.531, 0.1138, 0.4496, 0.0977, 0.4159, 0.08507, 0.4914, 0.1075, 0.5623, 0.119, 0.4763, 0.1079, 0.4496, 0.0977, 0.531, 0.1138, 0.5764, 0.1129, 0.4828, 0.105, 0.4763, 0.1079, 0.5623, 0.119, 0.5871, 0.1082, 0.4878, 0.1029, 0.4828, 0.105, 0.5764, 0.1129, 0.5941, 0.1053, 0.491, 0.1015, 0.4878, 0.1029, 0.5871, 0.1082, 0.597, 0.1043, 0.4924, 0.101, 0.491, 0.1015, 0.5941, 0.1053, 0.5958, 0.1051, 0.4918, 0.1014, 0.4924, 0.101, 0.597, 0.1043, 0.5906, 0.1077, 0.4894, 0.1026, 0.4918, 0.1014, 0.5958, 0.1051, 0.5814, 0.1121, 0.4852, 0.1047, 0.4894, 0.1026, 0.5906, 0.1077, 0.5687, 0.1181, 0.4793, 0.1074, 0.4852, 0.1047, 0.5814, 0.1121, 0.539, 0.1127, 0.4533, 0.09718, 0.4793, 0.1074, 0.5687, 0.1181, 0.5009, 0.1061, 0.4203, 0.08444, 0.4533, 0.09718, 0.539, 0.1127, 0.4784, 0.1164, 0.4098, 0.08923, 0.4203, 0.08444, 0.5009, 0.1061, 0.4547, 0.1272, 0.3989, 0.09421, 0.4098, 0.08923, 0.4784, 0.1164, 0.4308, 0.138, 0.3878, 0.09922, 0.3989, 0.09421, 0.4547, 0.1272, 0.4077, 0.1485, 0.3771, 0.104, 0.3878, 0.09922, 0.4308, 0.138, 0.4125, 0.1701, 0.3948, 0.1238, 0.3771, 0.104, 0.4077, 0.1485, 0.4167, 0.1872, 0.409, 0.1394, 0.3948, 0.1238, 0.4125, 0.1701, 0.4026, 0.1934, 0.4025, 0.1422, 0.409, 0.1394, 0.4167, 0.1872, 0.3919, 0.198, 0.3975, 0.1444, 0.4025, 0.1422, 0.4026, 0.1934, 0.3849, 0.2009, 0.3943, 0.1457, 0.3975, 0.1444, 0.3919, 0.198, 0.382, 0.202, 0.3929, 0.1462, 0.3943, 0.1457, 0.3849, 0.2009, 0.001249, 0.9065, 0.08533, 0.8458, 0.08296, 0.8414, 8.486e-05, 0.9044, 8.486e-05, 0.9044, 0.08296, 0.8414, 0.08279, 0.8402, 0.0, 0.9038, 0.003449, 0.9101, 0.0898, 0.8529, 0.08533, 0.8458, 0.001249, 0.9065, 0.006598, 0.9148, 0.09621, 0.8627, 0.0898, 0.8529, 0.003449, 0.9101, 0.008636, 0.9196, 0.08492, 0.8755, 0.09621, 0.8627, 0.006598, 0.9148, 0.01263, 0.9255, 0.08428, 0.8894, 0.08492, 0.8755, 0.008636, 0.9196, 0.01847, 0.9339, 0.09616, 0.9063, 0.08428, 0.8894, 0.01263, 0.9255, 0.02465, 0.9425, 0.1087, 0.924, 0.09616, 0.9063, 0.01847, 0.9339, 0.03093, 0.9512, 0.1215, 0.9417, 0.1087, 0.924, 0.02465, 0.9425, 0.03707, 0.9596, 0.134, 0.9587, 0.1215, 0.9417, 0.03093, 0.9512, 0.0418, 0.9658, 0.1524, 0.9695, 0.134, 0.9587, 0.03707, 0.9596, 0.04645, 0.9704, 0.1773, 0.9757, 0.1524, 0.9695, 0.0418, 0.9658, 0.05031, 0.9754, 0.1851, 0.9858, 0.1773, 0.9757, 0.04645, 0.9704, 0.05331, 0.9791, 0.1912, 0.9934, 0.1851, 0.9858, 0.05031, 0.9754, 0.05536, 0.9815, 0.1954, 0.9982, 0.1912, 0.9934, 0.05331, 0.9791, 0.05635, 0.9824, 0.1974, 1.0, 0.1954, 0.9982, 0.05536, 0.9815, 0.05627, 0.9817, 0.1973, 0.9987, 0.1974, 1.0, 0.05635, 0.9824, 0.0551, 0.9796, 0.1949, 0.9944, 0.1973, 0.9987, 0.05627, 0.9817, 0.05291, 0.9761, 0.1904, 0.9872, 0.1949, 0.9944, 0.0551, 0.9796, 0.04976, 0.9713, 0.184, 0.9775, 0.1904, 0.9872, 0.05291, 0.9761, 0.04592, 0.9669, 0.1608, 0.9718, 0.184, 0.9775, 0.04976, 0.9713, 0.04197, 0.9609, 0.144, 0.9614, 0.1608, 0.9718, 0.04592, 0.9669, 0.03613, 0.9526, 0.1321, 0.9445, 0.144, 0.9614, 0.04197, 0.9609, 0.02995, 0.944, 0.1195, 0.9269, 0.1321, 0.9445, 0.03613, 0.9526, 0.02367, 0.9353, 0.1067, 0.9092, 0.1195, 0.9269, 0.02995, 0.944, 0.01753, 0.9269, 0.09425, 0.8921, 0.1067, 0.9092, 0.02367, 0.9353, 0.01276, 0.9207, 0.09331, 0.8777, 0.09425, 0.8921, 0.01753, 0.9269, 0.009907, 0.9157, 0.1029, 0.8645, 0.09331, 0.8777, 0.01276, 0.9207, 0.006049, 0.9108, 0.09509, 0.8543, 0.1029, 0.8645, 0.009907, 0.9157, 0.00304, 0.907, 0.08897, 0.8467, 0.09509, 0.8543, 0.006049, 0.9108, 0.0009979, 0.9047, 0.08482, 0.8419, 0.08897, 0.8467, 0.00304, 0.907, 0.0, 0.9038, 0.08279, 0.8402, 0.08482, 0.8419, 0.0009979, 0.9047, 0.5171, 0.6092, 0.5389, 0.5094, 0.5266, 0.5097, 0.5055, 0.6078, 0.5055, 0.6078, 0.5266, 0.5097, 0.5233, 0.5098, 0.5024, 0.6074, 0.5367, 0.6114, 0.5598, 0.5089, 0.5389, 0.5094, 0.5171, 0.6092, 0.5637, 0.6145, 0.5884, 0.5082, 0.5598, 0.5089, 0.5367, 0.6114, 0.586, 0.6254, 0.6157, 0.5094, 0.5884, 0.5082, 0.5637, 0.6145, 0.6157, 0.6393, 0.6516, 0.5107, 0.6157, 0.5094, 0.586, 0.6254, 0.663, 0.6446, 0.7019, 0.5096, 0.6516, 0.5107, 0.6157, 0.6393, 0.7125, 0.6503, 0.7544, 0.5084, 0.7019, 0.5096, 0.663, 0.6446, 0.7623, 0.6559, 0.8073, 0.5072, 0.7544, 0.5084, 0.7125, 0.6503, 0.8104, 0.6613, 0.8584, 0.506, 0.8073, 0.5072, 0.7623, 0.6559, 0.8501, 0.6553, 0.8962, 0.503, 0.8584, 0.506, 0.8104, 0.6613, 0.881, 0.6505, 0.9255, 0.5006, 0.8962, 0.503, 0.8501, 0.6553, 0.9099, 0.6537, 0.9561, 0.4999, 0.9255, 0.5006, 0.881, 0.6505, 0.9317, 0.6562, 0.9793, 0.4994, 0.9561, 0.4999, 0.9099, 0.6537, 0.9457, 0.6577, 0.9941, 0.4991, 0.9793, 0.4994, 0.9317, 0.6562, 0.9512, 0.6583, 1.0, 0.499, 0.9941, 0.4991, 0.9457, 0.6577, 0.9481, 0.6579, 0.9967, 0.4991, 1.0, 0.499, 0.9512, 0.6583, 0.9366, 0.6566, 0.9844, 0.4994, 0.9967, 0.4991, 0.9481, 0.6579, 0.9169, 0.6543, 0.9635, 0.4999, 0.9844, 0.4994, 0.9366, 0.6566, 0.89, 0.6512, 0.9349, 0.5006, 0.9635, 0.4999, 0.9169, 0.6543, 0.8613, 0.6562, 0.9079, 0.503, 0.9349, 0.5006, 0.89, 0.6512, 0.8236, 0.6624, 0.8723, 0.506, 0.9079, 0.503, 0.8613, 0.6562, 0.7763, 0.657, 0.8221, 0.5072, 0.8723, 0.506, 0.8236, 0.6624, 0.7269, 0.6514, 0.7695, 0.5084, 0.8221, 0.5072, 0.7763, 0.657, 0.6771, 0.6458, 0.7167, 0.5096, 0.7695, 0.5084, 0.7269, 0.6514, 0.629, 0.6403, 0.6655, 0.5107, 0.7167, 0.5096, 0.6771, 0.6458, 0.5972, 0.6263, 0.6274, 0.5094, 0.6655, 0.5107, 0.629, 0.6403, 0.5726, 0.6152, 0.5978, 0.5082, 0.6274, 0.5094, 0.5972, 0.6263, 0.5437, 0.612, 0.5672, 0.5089, 0.5978, 0.5082, 0.5726, 0.6152, 0.5219, 0.6096, 0.544, 0.5094, 0.5672, 0.5089, 0.5437, 0.612, 0.5079, 0.608, 0.5292, 0.5097, 0.544, 0.5094, 0.5219, 0.6096, 0.5024, 0.6074, 0.5233, 0.5098, 0.5292, 0.5097, 0.5079, 0.608, 0.5389, 0.5094, 0.5213, 0.4064, 0.5102, 0.4083, 0.5266, 0.5097, 0.5266, 0.5097, 0.5102, 0.4083, 0.5073, 0.4089, 0.5233, 0.5098, 0.5598, 0.5089, 0.5402, 0.4033, 0.5213, 0.4064, 0.5389, 0.5094, 0.5884, 0.5082, 0.5661, 0.399, 0.5402, 0.4033, 0.5598, 0.5089, 0.6157, 0.5094, 0.5882, 0.3905, 0.5661, 0.399, 0.5884, 0.5082, 0.6516, 0.5107, 0.6174, 0.3795, 0.5882, 0.3905, 0.6157, 0.5094, 0.7019, 0.5096, 0.6629, 0.3721, 0.6174, 0.3795, 0.6516, 0.5107, 0.7544, 0.5084, 0.7105, 0.3644, 0.6629, 0.3721, 0.7019, 0.5096, 0.8073, 0.5072, 0.7584, 0.3567, 0.7105, 0.3644, 0.7544, 0.5084, 0.8584, 0.506, 0.8047, 0.3493, 0.7584, 0.3567, 0.8073, 0.5072, 0.8962, 0.503, 0.8424, 0.3494, 0.8047, 0.3493, 0.8584, 0.506, 0.9255, 0.5006, 0.8716, 0.3497, 0.8424, 0.3494, 0.8962, 0.503, 0.9561, 0.4999, 0.8994, 0.3453, 0.8716, 0.3497, 0.9255, 0.5006, 0.9793, 0.4994, 0.9204, 0.342, 0.8994, 0.3453, 0.9561, 0.4999, 0.9941, 0.4991, 0.9339, 0.3399, 0.9204, 0.342, 0.9793, 0.4994, 1.0, 0.499, 0.9393, 0.3392, 0.9339, 0.3399, 0.9941, 0.4991, 0.9967, 0.4991, 0.9363, 0.3398, 0.9393, 0.3392, 1.0, 0.499, 0.9844, 0.4994, 0.9252, 0.3417, 0.9363, 0.3398, 0.9967, 0.4991, 0.9635, 0.4999, 0.9063, 0.3448, 0.9252, 0.3417, 0.9844, 0.4994, 0.9349, 0.5006, 0.8804, 0.3491, 0.9063, 0.3448, 0.9635, 0.4999, 0.9079, 0.503, 0.8533, 0.3487, 0.8804, 0.3491, 0.9349, 0.5006, 0.8723, 0.506, 0.8178, 0.3484, 0.8533, 0.3487, 0.9079, 0.503, 0.8221, 0.5072, 0.7723, 0.3557, 0.8178, 0.3484, 0.8723, 0.506, 0.7695, 0.5084, 0.7247, 0.3634, 0.7723, 0.3557, 0.8221, 0.5072, 0.7167, 0.5096, 0.6768, 0.3712, 0.7247, 0.3634, 0.7695, 0.5084, 0.6655, 0.5107, 0.6304, 0.3786, 0.6768, 0.3712, 0.7167, 0.5096, 0.6274, 0.5094, 0.5992, 0.3897, 0.6304, 0.3786, 0.6655, 0.5107, 0.5978, 0.5082, 0.575, 0.3984, 0.5992, 0.3897, 0.6274, 0.5094, 0.5672, 0.5089, 0.5472, 0.4028, 0.575, 0.3984, 0.5978, 0.5082, 0.544, 0.5094, 0.5261, 0.4061, 0.5472, 0.4028, 0.5672, 0.5089, 0.5292, 0.5097, 0.5127, 0.4081, 0.5261, 0.4061, 0.544, 0.5094, 0.5233, 0.5098, 0.5073, 0.4089, 0.5127, 0.4081, 0.5292, 0.5097, 0.4121, 0.6873, 0.5024, 0.6074, 0.5079, 0.608, 0.417, 0.6886, 0.417, 0.6886, 0.5079, 0.608, 0.5219, 0.6096, 0.4292, 0.6923, 0.4292, 0.6923, 0.5219, 0.6096, 0.5437, 0.612, 0.4483, 0.6981, 0.4483, 0.6981, 0.5437, 0.612, 0.5726, 0.6152, 0.4733, 0.7058, 0.4733, 0.7058, 0.5726, 0.6152, 0.5972, 0.6263, 0.4838, 0.7256, 0.4838, 0.7256, 0.5972, 0.6263, 0.629, 0.6403, 0.4977, 0.7508, 0.4977, 0.7508, 0.629, 0.6403, 0.6771, 0.6458, 0.5394, 0.7639, 0.5394, 0.7639, 0.6771, 0.6458, 0.7269, 0.6514, 0.5825, 0.7775, 0.5825, 0.7775, 0.7269, 0.6514, 0.7763, 0.657, 0.6253, 0.791, 0.6253, 0.791, 0.7763, 0.657, 0.8236, 0.6624, 0.6662, 0.804, 0.6662, 0.804, 0.8236, 0.6624, 0.8613, 0.6562, 0.7124, 0.7979, 0.7124, 0.7979, 0.8613, 0.6562, 0.89, 0.6512, 0.748, 0.7926, 0.748, 0.7926, 0.89, 0.6512, 0.9169, 0.6543, 0.7712, 0.8002, 0.7712, 0.8002, 0.9169, 0.6543, 0.9366, 0.6566, 0.7881, 0.8057, 0.7881, 0.8057, 0.9366, 0.6566, 0.9481, 0.6579, 0.798, 0.8091, 0.798, 0.8091, 0.9481, 0.6579, 0.9512, 0.6583, 0.8006, 0.8101, 0.8006, 0.8101, 0.9512, 0.6583, 0.9457, 0.6577, 0.7956, 0.8088, 0.7956, 0.8088, 0.9457, 0.6577, 0.9317, 0.6562, 0.7834, 0.8051, 0.7834, 0.8051, 0.9317, 0.6562, 0.9099, 0.6537, 0.7644, 0.7993, 0.7644, 0.7993, 0.9099, 0.6537, 0.881, 0.6505, 0.7393, 0.7916, 0.7393, 0.7916, 0.881, 0.6505, 0.8501, 0.6553, 0.7016, 0.7965, 0.7016, 0.7965, 0.8501, 0.6553, 0.8104, 0.6613, 0.6534, 0.8024, 0.6534, 0.8024, 0.8104, 0.6613, 0.7623, 0.6559, 0.6117, 0.7893, 0.6117, 0.7893, 0.7623, 0.6559, 0.7125, 0.6503, 0.5686, 0.7757, 0.5686, 0.7757, 0.7125, 0.6503, 0.663, 0.6446, 0.5258, 0.7622, 0.5258, 0.7622, 0.663, 0.6446, 0.6157, 0.6393, 0.4849, 0.7492, 0.4849, 0.7492, 0.6157, 0.6393, 0.586, 0.6254, 0.473, 0.7243, 0.473, 0.7243, 0.586, 0.6254, 0.5637, 0.6145, 0.4647, 0.7048, 0.4647, 0.7048, 0.5637, 0.6145, 0.5367, 0.6114, 0.4414, 0.6972, 0.4414, 0.6972, 0.5367, 0.6114, 0.5171, 0.6092, 0.4246, 0.6917, 0.4147, 0.6883, 0.5055, 0.6078, 0.5024, 0.6074, 0.4121, 0.6873, 0.4246, 0.6917, 0.5171, 0.6092, 0.5055, 0.6078, 0.4147, 0.6883])
me_cylinder_001.use_remesh_preserve_volume = False
me_cylinder_001.use_remesh_preserve_attributes = False
me_cylinder_001.use_mirror_vertex_groups = False
me_cylinder_001.update()
me_cylinder = bpy.data.meshes.new('Cylinder')
me_cylinder.from_pydata([], [], [])
me_cylinder.use_remesh_preserve_volume = False
me_cylinder.use_remesh_preserve_attributes = False
me_cylinder.use_mirror_vertex_groups = False
me_cylinder.update()

# ---- objects
ob_cylinder_001 = bpy.data.objects.new('Cylinder.001', me_cylinder_001)
ob_cylinder = bpy.data.objects.new('Cylinder', me_cylinder)

# ---- transforms, parenting, visibility, modifiers, constraints
ob_cylinder_001.location = (0.3533, -1.372, 0.326)
ob_cylinder_001.lineart.crease_threshold = 0.0
ob_cylinder.location = (0.0, 0.0, 0.0)
ob_cylinder.lineart.crease_threshold = 0.0

# ---- collection membership
col_collection_1.objects.link(ob_cylinder_001)
col_collection_1.objects.link(ob_cylinder)

# ---- scene / render settings (as saved in the file)
scene.frame_start = 1; scene.frame_end = 250; scene.frame_set(1)
scene.render.engine = 'BLENDER_EEVEE_NEXT'
scene.render.resolution_percentage = 50
scene.render.dither_intensity = 0.0
scene.cycles.use_denoising = False
scene.cycles.samples = 10
scene.cycles.sampling_pattern = 'TABULATED_SOBOL'
scene.cycles.light_sampling_threshold = 0.0
scene.cycles.use_adaptive_sampling = False
scene.cycles.use_light_tree = False
scene.cycles.blur_glossy = 0.0
scene.cycles.pixel_filter_type = 'GAUSSIAN'
scene.cycles.sample_clamp_indirect = 0.0
scene.view_settings.view_transform = 'Standard'
bpy.context.view_layer.update()

# ---- added for rendering (the .blend has no active camera and no usable light): camera, sun
cam_auto = bpy.data.cameras.new('AutoCamera')
cam_auto.lens = 50.0
cam_auto.sensor_width = 36.0
cam_auto.clip_end = 1000.0
ob_auto_camera = bpy.data.objects.new('AutoCamera', cam_auto)
scene.collection.objects.link(ob_auto_camera)
ob_auto_camera.location = (4.75588, -5.57437, 4.18951)
ob_auto_camera.rotation_euler = (1.09748, -7.21219e-08, 0.694738)
scene.camera = ob_auto_camera
light_auto_sun = bpy.data.lights.new('AutoSun', 'SUN')
light_auto_sun.energy = 3.0
light_auto_sun.angle = 0.0523599
ob_auto_sun = bpy.data.objects.new('AutoSun', light_auto_sun)
scene.collection.objects.link(ob_auto_sun)
ob_auto_sun.rotation_euler = (0.872665, 0.174533, 0.523599)
bpy.context.view_layer.update()
